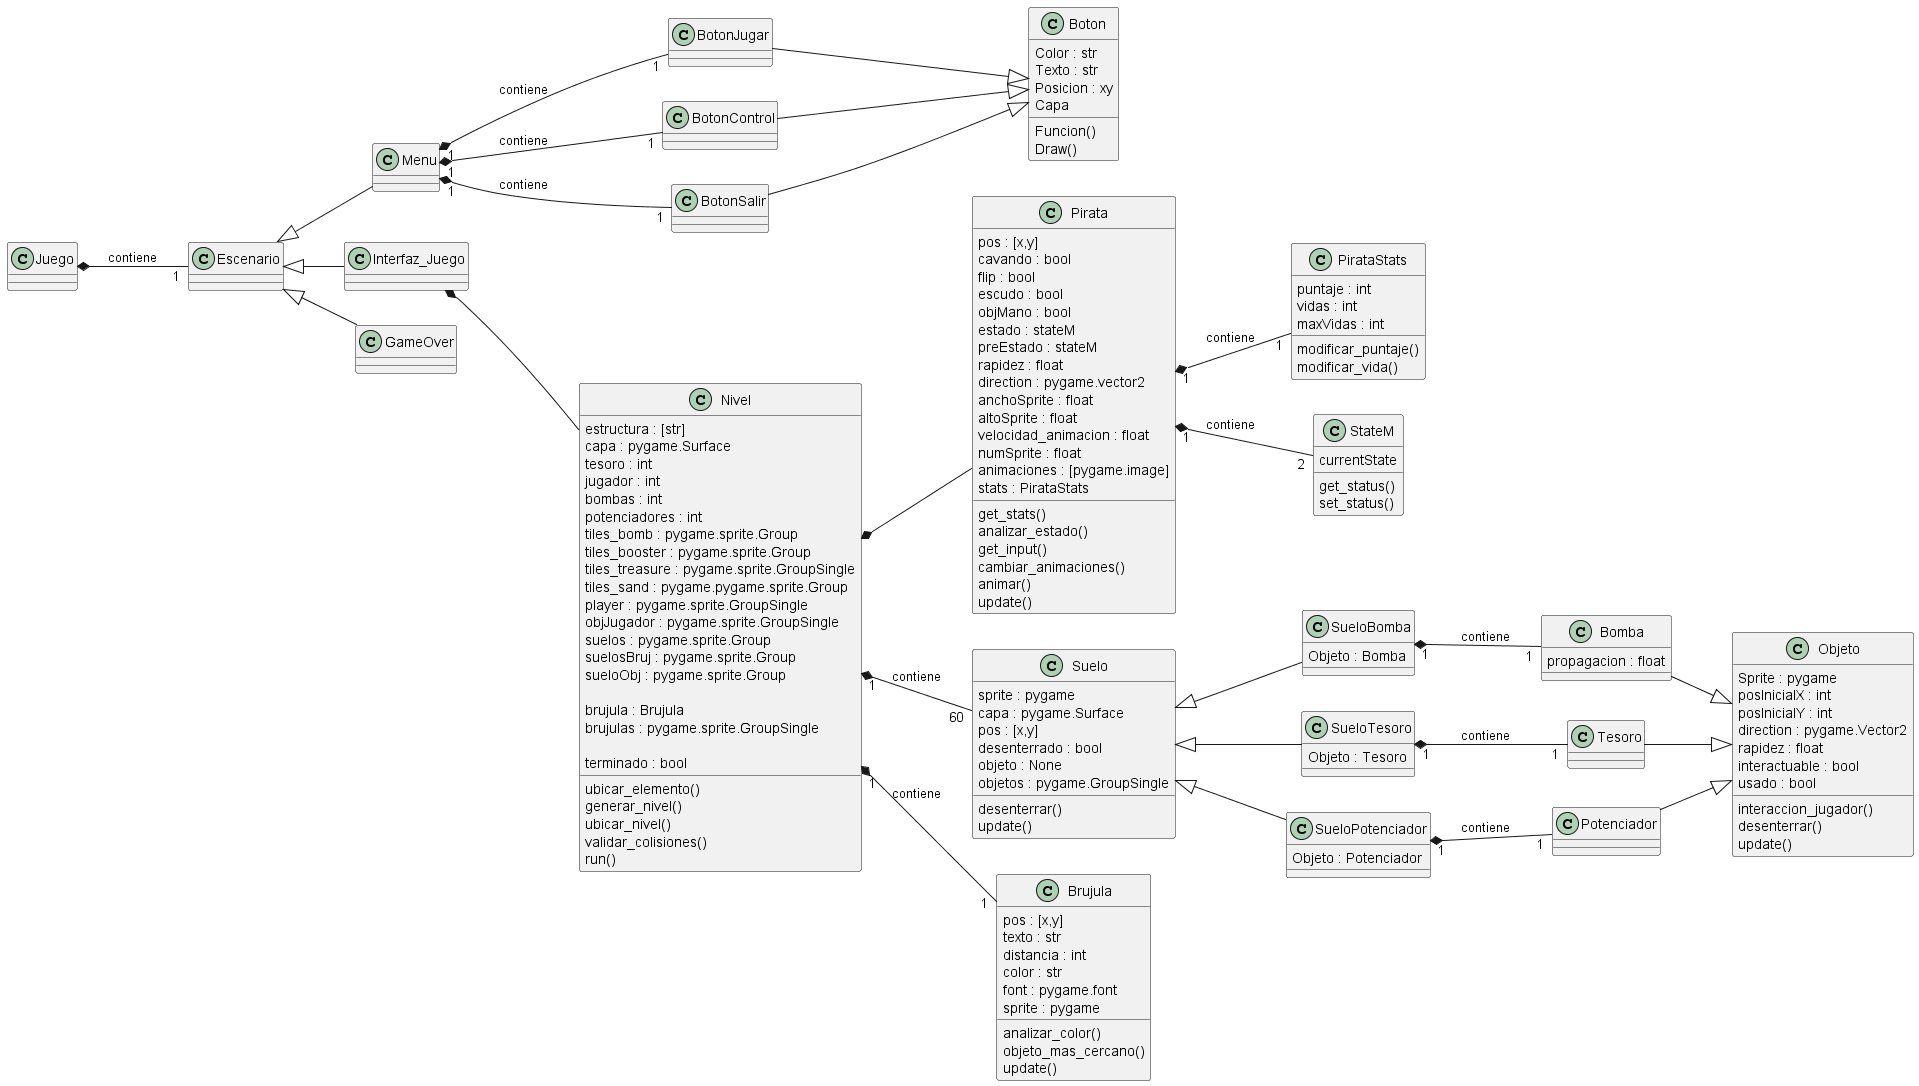

The diagram above was rendered by PlantUML. Its source (embedded in the PNG):
@startuml
left to right direction
Escenario <|-- Menu
Escenario <|-- Interfaz_Juego
Escenario <|-- GameOver

Juego *-- "1" Escenario:contiene
class Menu{

}
class Boton{
    Color : str
    Texto : str
    Posicion : xy
    Capa
    Funcion()
    Draw()
}
Menu "1" *-- "1" BotonJugar:"contiene" 
Menu "1" *-- "1" BotonControl:"contiene" 
Menu "1" *-- "1" BotonSalir:"contiene" 
BotonJugar --|> Boton
BotonControl --|> Boton
BotonSalir --|> Boton

Class Interfaz_Juego{

}
Class Nivel{
    estructura : [str]
    capa : pygame.Surface
    tesoro : int
    jugador : int
    bombas : int
    potenciadores : int
    tiles_bomb : pygame.sprite.Group
    tiles_booster : pygame.sprite.Group
    tiles_treasure : pygame.sprite.GroupSingle
    tiles_sand : pygame.pygame.sprite.Group
    player : pygame.sprite.GroupSingle
    objJugador : pygame.sprite.GroupSingle
    suelos : pygame.sprite.Group
    suelosBruj : pygame.sprite.Group
    sueloObj : pygame.sprite.Group

    brujula : Brujula
    brujulas : pygame.sprite.GroupSingle

    terminado : bool

    ubicar_elemento()
    generar_nivel()
    ubicar_nivel()
    validar_colisiones()
    run()

}
Interfaz_Juego *-- Nivel
Nivel *-- Pirata 
Class Pirata{
    pos : [x,y]
    cavando : bool
    flip : bool
    escudo : bool 
    objMano : bool
    estado : stateM
    preEstado : stateM
    rapidez : float
    direction : pygame.vector2
    anchoSprite : float
    altoSprite : float
    velocidad_animacion : float
    numSprite : float
    animaciones : [pygame.image]
    stats : PirataStats

    get_stats()
    analizar_estado()
    get_input()
    cambiar_animaciones()
    animar()
    update()

}
Class PirataStats{
    puntaje : int
    vidas : int
    maxVidas : int
    modificar_puntaje()
    modificar_vida()

}
Class StateM{
    currentState
    get_status()
    set_status()
}
Pirata "1" *-- "2" StateM:"contiene"
Pirata "1" *-- "1" PirataStats:"contiene"
Nivel "1" *-- "60" Suelo:"contiene"
Nivel "1" *-- "1" Brujula:"contiene"
Class Brujula{
    pos : [x,y]
    texto : str
    distancia : int 
    color : str 
    font : pygame.font
    sprite : pygame
    analizar_color()
    objeto_mas_cercano()
    update()
}
Class Suelo{
    sprite : pygame
    capa : pygame.Surface
    pos : [x,y]
    desenterrado : bool
    objeto : None
    objetos : pygame.GroupSingle

    desenterrar()
    update()

}
Suelo <|-- SueloBomba
Suelo <|-- SueloTesoro
Suelo <|-- SueloPotenciador

SueloBomba : Objeto : Bomba
SueloTesoro : Objeto : Tesoro
SueloPotenciador : Objeto : Potenciador 

Class Objeto{
    Sprite : pygame
    posInicialX : int
    posInicialY : int
    direction : pygame.Vector2
    rapidez : float
    interactuable : bool
    usado : bool
    interaccion_jugador()
    desenterrar()
    update()
}
Bomba --|> Objeto
Potenciador --|> Objeto
Tesoro --|> Objeto

Bomba : propagacion : float

SueloBomba "1" *-- "1" Bomba:"contiene"
SueloPotenciador "1" *-- "1" Potenciador:"contiene"
SueloTesoro "1" *-- "1" Tesoro:"contiene"


@enduml